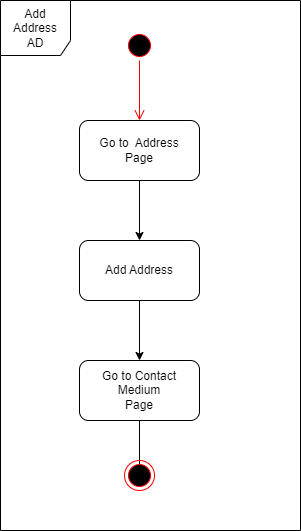

The diagram above was exported from draw.io. Its source (the exported page's mxGraphModel, read from the mxfile embedded in the PNG):
<mxGraphModel dx="37" dy="516" grid="1" gridSize="10" guides="1" tooltips="1" connect="1" arrows="1" fold="1" page="1" pageScale="1" pageWidth="827" pageHeight="1169" math="0" shadow="0">
  <root>
    <mxCell id="0" />
    <mxCell id="1" parent="0" />
    <mxCell id="PGqj86ZU6MxeFdYt_d6y-1" value="" style="ellipse;html=1;shape=startState;fillColor=#000000;strokeColor=#ff0000;" parent="1" vertex="1">
      <mxGeometry x="1584" y="110" width="30" height="30" as="geometry" />
    </mxCell>
    <mxCell id="PGqj86ZU6MxeFdYt_d6y-2" value="" style="edgeStyle=orthogonalEdgeStyle;html=1;verticalAlign=bottom;endArrow=open;endSize=8;strokeColor=#ff0000;rounded=0;" parent="1" source="PGqj86ZU6MxeFdYt_d6y-1" edge="1">
      <mxGeometry relative="1" as="geometry">
        <mxPoint x="1599" y="200" as="targetPoint" />
      </mxGeometry>
    </mxCell>
    <mxCell id="PGqj86ZU6MxeFdYt_d6y-3" style="edgeStyle=orthogonalEdgeStyle;rounded=0;orthogonalLoop=1;jettySize=auto;html=1;exitX=0.5;exitY=1;exitDx=0;exitDy=0;" parent="1" source="PGqj86ZU6MxeFdYt_d6y-4" edge="1">
      <mxGeometry relative="1" as="geometry">
        <mxPoint x="1599" y="320" as="targetPoint" />
      </mxGeometry>
    </mxCell>
    <mxCell id="PGqj86ZU6MxeFdYt_d6y-4" value="Go to&amp;nbsp; Address&lt;br&gt;Page" style="rounded=1;whiteSpace=wrap;html=1;" parent="1" vertex="1">
      <mxGeometry x="1539" y="200" width="120" height="60" as="geometry" />
    </mxCell>
    <mxCell id="PGqj86ZU6MxeFdYt_d6y-5" style="edgeStyle=orthogonalEdgeStyle;rounded=0;orthogonalLoop=1;jettySize=auto;html=1;" parent="1" source="PGqj86ZU6MxeFdYt_d6y-6" edge="1">
      <mxGeometry relative="1" as="geometry">
        <mxPoint x="1599" y="440" as="targetPoint" />
      </mxGeometry>
    </mxCell>
    <mxCell id="PGqj86ZU6MxeFdYt_d6y-6" value="Add Address" style="rounded=1;whiteSpace=wrap;html=1;" parent="1" vertex="1">
      <mxGeometry x="1539" y="320" width="120" height="60" as="geometry" />
    </mxCell>
    <mxCell id="PGqj86ZU6MxeFdYt_d6y-7" style="edgeStyle=orthogonalEdgeStyle;rounded=0;orthogonalLoop=1;jettySize=auto;html=1;exitX=0.5;exitY=1;exitDx=0;exitDy=0;entryX=0.5;entryY=0.667;entryDx=0;entryDy=0;entryPerimeter=0;" parent="1" source="PGqj86ZU6MxeFdYt_d6y-8" target="PGqj86ZU6MxeFdYt_d6y-9" edge="1">
      <mxGeometry relative="1" as="geometry" />
    </mxCell>
    <mxCell id="PGqj86ZU6MxeFdYt_d6y-8" value="Go to Contact Medium&lt;br&gt;Page" style="rounded=1;whiteSpace=wrap;html=1;" parent="1" vertex="1">
      <mxGeometry x="1539" y="440" width="120" height="60" as="geometry" />
    </mxCell>
    <mxCell id="PGqj86ZU6MxeFdYt_d6y-9" value="" style="ellipse;html=1;shape=endState;fillColor=#000000;strokeColor=#ff0000;" parent="1" vertex="1">
      <mxGeometry x="1584" y="540" width="30" height="30" as="geometry" />
    </mxCell>
    <mxCell id="PGqj86ZU6MxeFdYt_d6y-10" value="Add Address&lt;br&gt;AD" style="shape=umlFrame;whiteSpace=wrap;html=1;width=70;height=55;" parent="1" vertex="1">
      <mxGeometry x="1460" y="80" width="300" height="530" as="geometry" />
    </mxCell>
  </root>
</mxGraphModel>